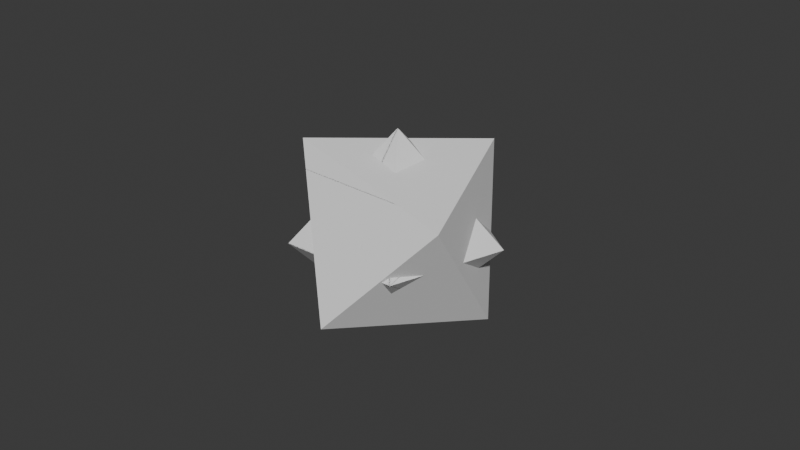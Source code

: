# Source: science_world.blend  (saved by Blender 4.0.36; exported with 4.5.12 LTS)
import bpy
from mathutils import Matrix  # noqa: F401  (used for matrix-valued properties, if any)

bpy.ops.wm.read_factory_settings(use_empty=True)
scene = bpy.context.scene
scene.name = 'Scene'

# ---- collections
col_collection = bpy.data.collections.new('Collection'); scene.collection.children.link(col_collection)

# ---- world
world_world = bpy.data.worlds.new('World'); scene.world = world_world
world_world.use_nodes = True; world_world.node_tree.nodes.clear()
_N = world_world.node_tree.nodes; _L = world_world.node_tree.links
n0 = _N.new('ShaderNodeOutputWorld'); n0.name = 'World Output'; n0.location = (300, 300)
n1 = _N.new('ShaderNodeBackground'); n1.name = 'Background'; n1.location = (10, 300)
n1.inputs[0].default_value = (0.05088, 0.05088, 0.05088, 1.0)
_L.new(n1.outputs[0], n0.inputs[0])
n0.is_active_output = True
world_world.color = (0.05088, 0.05088, 0.05088)
world_world.use_sun_shadow = False
world_world.sun_shadow_jitter_overblur = 0.0

# ---- meshes
me_decagon = bpy.data.meshes.new('Decagon')
me_decagon.from_pydata([(-9.525e-07, -1.814e-07, -100.0), (2.396e-07, 100.0, 0.0), (95.11, 30.9, 0.0), (58.78, -80.9, 0.0), (-58.78, -80.9, 0.0), (-95.11, 30.9, 0.0), (-9.525e-07, -1.814e-07, 100.0)], [], [(0, 1, 2), (0, 2, 3), (0, 3, 4), (4, 3, 6), (0, 4, 5), (0, 5, 1), (5, 4, 6), (3, 2, 6), (1, 5, 6), (2, 1, 6)])
_uv = me_decagon.uv_layers.new(name='UVMap')
_uv.uv.foreach_set('vector', [1.0, 0.5, 1.0, 1.0, 0.8, 1.0, 0.8, 0.5, 0.8, 1.0, 0.6, 1.0, 0.6, 0.5, 0.6, 1.0, 0.4, 1.0, 0.4, 1.0, 0.6, 1.0, 0.4, 1.0, 0.4, 0.5, 0.4, 1.0, 0.2, 1.0, 0.2, 0.5, 0.2, 1.0, 2.98e-08, 1.0, 0.2, 1.0, 0.4, 1.0, 0.2, 1.0, 0.6, 1.0, 0.8, 1.0, 0.6, 1.0, 2.98e-08, 1.0, 0.2, 1.0, 2.98e-08, 1.0, 0.8, 1.0, 1.0, 1.0, 0.8, 1.0])
me_decagon.update()
me_decagon_001 = bpy.data.meshes.new('Decagon.001')
me_decagon_001.from_pydata([(2.355e-06, 4.512e-07, -100.0), (-2.611e-06, 100.0, 3.227e-06), (95.11, 30.9, 1.754e-05), (58.78, -80.9, 1.552e-05), (-58.78, -80.9, -5.498e-08), (-95.11, 30.9, 4.139e-06), (1.547e-05, 8.127e-07, 100.0)], [], [(0, 1, 2), (0, 2, 3), (0, 3, 4), (4, 3, 6), (0, 4, 5), (0, 5, 1), (5, 4, 6), (3, 2, 6), (1, 5, 6), (2, 1, 6)])
_uv = me_decagon_001.uv_layers.new(name='UVMap')
_uv.uv.foreach_set('vector', [1.0, 0.5, 1.0, 1.0, 0.8, 1.0, 0.8, 0.5, 0.8, 1.0, 0.6, 1.0, 0.6, 0.5, 0.6, 1.0, 0.4, 1.0, 0.4, 1.0, 0.6, 1.0, 0.4, 1.0, 0.4, 0.5, 0.4, 1.0, 0.2, 1.0, 0.2, 0.5, 0.2, 1.0, 2.98e-08, 1.0, 0.2, 1.0, 0.4, 1.0, 0.2, 1.0, 0.6, 1.0, 0.8, 1.0, 0.6, 1.0, 2.98e-08, 1.0, 0.2, 1.0, 2.98e-08, 1.0, 0.8, 1.0, 1.0, 1.0, 0.8, 1.0])
me_decagon_001.update()
me_cube_001 = bpy.data.meshes.new('Cube.001')
me_cube_001.from_pydata([(-1.25, -0.5, -1.0), (-1.25, -0.5, 2.0), (1.25, -0.5, -1.0), (1.25, -0.5, 2.0), (-0.75, 3.0, -1.0), (-0.75, 3.0, 2.0), (0.75, 3.0, -1.0), (0.75, 3.0, 2.0), (-0.75, 4.0, -1.0), (-0.75, 4.0, 2.0), (0.75, 4.0, -1.0), (0.75, 4.0, 2.0)], [], [(2, 3, 1, 0), (5, 7, 11, 9), (1, 3, 7, 5), (3, 2, 6, 7), (0, 1, 5, 4), (2, 0, 4, 6), (10, 8, 9, 11), (7, 6, 10, 11), (4, 5, 9, 8), (6, 4, 8, 10)])
_uv = me_cube_001.uv_layers.new(name='UVMap')
_uv.uv.foreach_set('vector', [0.375, 0.5, 0.625, 0.5, 0.625, 0.75, 0.375, 0.75, 0.625, 0.75, 0.625, 0.5, 0.625, 0.5, 0.625, 0.75, 0.625, 0.75, 0.625, 0.5, 0.625, 0.5, 0.625, 0.75, 0.625, 0.5, 0.375, 0.5, 0.375, 0.5, 0.625, 0.5, 0.375, 0.75, 0.625, 0.75, 0.625, 0.75, 0.375, 0.75, 0.375, 0.5, 0.375, 0.75, 0.375, 0.75, 0.375, 0.5, 0.375, 0.5, 0.375, 0.75, 0.625, 0.75, 0.625, 0.5, 0.625, 0.5, 0.375, 0.5, 0.375, 0.5, 0.625, 0.5, 0.375, 0.75, 0.625, 0.75, 0.625, 0.75, 0.375, 0.75, 0.375, 0.5, 0.375, 0.75, 0.375, 0.75, 0.375, 0.5])
me_cube_001.update()
me_cube_002 = bpy.data.meshes.new('Cube.002')
me_cube_002.from_pydata([(-9.525e-07, -1.814e-07, -100.0), (61.24, 35.36, -70.71), (-50.0, 86.6, 4.359e-07), (2.396e-07, 100.0, 0.0), (95.11, 30.9, 0.0), (42.79, 60.39, 67.25), (58.78, -80.9, 0.0), (76.45, -49.28, 41.56), (4.456, -90.84, -41.56), (-58.78, -80.9, 0.0), (-73.69, -6.863, -67.25), (-95.11, 30.9, 0.0), (-61.24, -35.36, 70.71), (-9.525e-07, -1.814e-07, 100.0), (13.77, 20.5, -69.49), (5.157, 61.19, -35.06), (53.85, 45.37, -15.5), (32.4, 10.53, -65.93), (62.58, 20.33, -34.2), (27.01, -37.18, -54.04), (68.39, -4.456, -17.9), (28.88, -39.75, -50.87), (-24.92, -34.31, -57.6), (-15.1, -74.32, -8.133), (-35.84, -49.32, -39.03), (33.28, -74.2, -8.28), (-38.98, -53.66, 33.68), (38.4, -52.86, 34.66), (27.62, -38.02, 53.0), (-21.15, -29.11, 64.02), (-68.73, -18.22, -12.25), (-29.18, 7.063, -68.39), (-34.6, 11.24, -63.62), (-64.73, 21.03, -31.94), (-54.27, 60.57, 0.0), (-8.428, 67.45, -26.43), (-29.23, 78.76, 0.0), (-39.3, -53.89, 33.22), (-56.4, 17.17, 40.26), (-66.45, -23.42, 12.93), (-25.22, -2.205, 69.51), (52.63, -63.03, 14.06), (57.05, 18.54, 40.01), (71.74, -23.1, 6.838), (38.28, 12.44, 59.75), (-55.98, 21.69, 37.63), (-1.005e-07, 71.47, 28.53), (-3.694e-07, 48.91, 51.09), (50.03, 50.56, 13.09), (6.396, 26.89, 68.46)], [], [(14, 17, 0, 3, 4, 18, 16, 15), (0, 17, 19), (18, 4, 6, 21, 20), (25, 21, 6, 9, 24, 23), (0, 19, 22), (26, 9, 6, 27), (28, 13, 29), (9, 11, 33, 30, 24), (31, 32, 0, 22), (11, 34, 33), (36, 3, 0, 32, 35), (40, 29, 13, 11, 9, 26, 37, 39, 38), (6, 4, 42, 43, 41, 27), (44, 13, 28), (45, 34, 11, 13, 47), (3, 36, 46), (48, 42, 4, 3, 46), (47, 13, 44, 49), (36, 35, 2, 5, 48, 46), (1, 15, 16), (1, 16, 18, 20), (48, 5, 7, 43, 42), (25, 8, 1, 20, 21), (7, 41, 43), (27, 41, 7, 12, 37, 26), (8, 25, 23), (17, 14, 1, 8, 10, 31, 22, 19), (31, 10, 2, 35, 32), (14, 15, 1), (10, 8, 23, 24, 30), (39, 37, 12), (40, 12, 7, 5, 49, 44, 28, 29), (45, 2, 10, 30, 33, 34), (12, 38, 39), (49, 5, 2, 45, 47), (38, 12, 40)])
_uv = me_cube_002.uv_layers.new(name='UVMap')
_uv.uv.foreach_set('vector', [0.971, 0.6525, 0.9319, 0.6703, 1.0, 0.5, 1.0, 1.0, 0.8, 1.0, 0.8684, 0.829, 0.8867, 0.9225, 0.9892, 0.8247, 0.8, 0.5, 0.8, 0.6703, 0.7081, 0.7298, 0.8, 0.829, 0.8, 1.0, 0.6, 1.0, 0.7017, 0.7457, 0.7466, 0.9105, 0.5649, 0.9586, 0.6, 0.7457, 0.6, 1.0, 0.4, 1.0, 0.4781, 0.8048, 0.4824, 0.9593, 0.6, 0.5, 0.6, 0.7298, 0.5152, 0.712, 0.4, 1.0, 0.4, 1.0, 0.6, 1.0, 0.5307, 1.0, 0.494, 1.0, 0.4, 1.0, 0.4, 1.0, 0.4, 1.0, 0.2, 1.0, 0.2639, 0.8403, 0.3056, 0.9388, 0.4, 0.8048, 0.3416, 0.658, 0.3272, 0.6819, 0.4, 0.5, 0.4, 0.712, 0.2, 1.0, 0.1141, 1.0, 0.2, 0.8403, 0.06147, 1.0, 2.98e-08, 1.0, 0.2, 0.5, 0.2, 0.6819, 0.07058, 0.8679, 0.2208, 1.0, 0.272, 1.0, 0.2, 1.0, 0.2, 1.0, 0.4, 1.0, 0.3326, 1.0, 0.3333, 1.0, 0.29, 1.0, 0.2023, 1.0, 0.6, 1.0, 0.8, 1.0, 0.72, 1.0, 0.6935, 1.0, 0.6116, 1.0, 0.6, 1.0, 0.6805, 1.0, 0.6, 1.0, 0.6, 1.0, 0.1177, 1.0, 0.1141, 1.0, 0.2, 1.0, 2.98e-08, 1.0, 2.98e-08, 1.0, 2.98e-08, 1.0, 0.06147, 1.0, 2.98e-08, 1.0, 0.8686, 1.0, 0.8, 1.0, 0.8, 1.0, 1.0, 1.0, 0.9429, 1.0, 0.8978, 1.0, 0.8, 1.0, 0.8, 1.0, 0.8496, 1.0, 0.9791, 0.9503, 1.0, 0.8131, 1.0, 1.0, 0.8, 1.0, 0.8785, 0.8037, 0.9044, 0.9745, 1.0, 0.5, 1.0, 0.7521, 0.92, 0.7001, 0.8, 0.5, 0.8, 0.7001, 0.7588, 0.6515, 0.7059, 0.7352, 0.8, 0.8037, 0.8, 1.0, 0.6, 1.0, 0.6619, 0.8454, 0.7297, 0.934, 0.4801, 1.0, 0.4, 1.0, 0.6, 0.5, 0.6, 0.7352, 0.4846, 0.802, 0.6, 1.0, 0.5338, 1.0, 0.6, 0.8454, 0.5302, 1.0, 0.5338, 1.0, 0.6, 1.0, 0.4, 1.0, 0.4, 1.0, 0.401, 1.0, 0.4, 1.0, 0.4801, 1.0, 0.4, 1.0, 0.3695, 0.6491, 0.3296, 0.6759, 0.4, 0.5, 0.4, 1.0, 0.2, 1.0, 0.266, 0.8351, 0.3054, 0.9333, 0.3973, 0.7919, 0.2, 0.8351, 0.2, 1.0, 2.98e-08, 1.0, 0.07474, 0.8131, 0.1864, 0.8611, 0.2, 0.6759, 0.09917, 0.7521, 0.2, 0.5, 0.2, 1.0, 0.4, 1.0, 0.3404, 1.0, 0.2931, 1.0, 0.2, 1.0, 0.2, 1.0, 0.2668, 1.0, 0.2, 1.0, 0.6693, 1.0, 0.6, 1.0, 0.6, 1.0, 0.8, 1.0, 0.73, 1.0, 0.7089, 1.0, 0.6119, 1.0, 0.6194, 1.0, 2.98e-08, 1.0, 2.98e-08, 1.0, 0.2, 1.0, 0.1203, 1.0, 0.1152, 1.0, 0.02486, 1.0, 2.98e-08, 1.0, 2.98e-08, 1.0, 0.08376, 1.0, 0.8, 1.0, 0.8, 1.0, 1.0, 1.0, 0.8936, 1.0, 0.85, 1.0, 0.8861, 1.0, 0.8, 1.0, 0.8, 1.0])
me_cube_002.update()
me_cube_003 = bpy.data.meshes.new('Cube.003')
me_cube_003.from_pydata([(-1.543, -0.6271, 3.576e-07), (1.266, -0.9557, 1.192e-06), (0.5439, 1.282, 1.669e-06), (-1.839, -0.7226, 1.258), (1.532, -1.117, 1.258), (0.6654, 1.568, 1.258)], [], [(1, 0, 2), (4, 5, 3), (0, 3, 5, 2), (1, 4, 3, 0), (2, 5, 4, 1)])
_uv = me_cube_003.uv_layers.new(name='UVMap')
_uv.uv.foreach_set('vector', [0.0, 0.0, 0.0, 0.0, 0.0, 0.0, 0.0, 0.0, 0.0, 0.0, 0.0, 0.0, 0.0, 0.0, 0.0, 0.0, 0.0, 0.0, 0.0, 0.0, 0.0, 0.0, 0.0, 0.0, 0.0, 0.0, 0.0, 0.0, 0.0, 0.0, 0.0, 0.0, 0.0, 0.0, 0.0, 0.0])
me_cube_003.update()
me_cube_004 = bpy.data.meshes.new('Cube.004')
me_cube_004.from_pydata([(-1.347, 0.6922, -8.955e-07), (0.2429, -1.647, -1.353e-06), (1.462, 0.3636, -1.639e-06), (-1.613, 0.8535, 1.258), (0.295, -1.953, 1.258), (1.758, 0.4591, 1.258)], [], [(1, 0, 2), (4, 5, 3), (0, 3, 5, 2), (1, 4, 3, 0), (2, 5, 4, 1)])
_uv = me_cube_004.uv_layers.new(name='UVMap')
_uv.uv.foreach_set('vector', [0.0, 0.0, 0.0, 0.0, 0.0, 0.0, 0.0, 0.0, 0.0, 0.0, 0.0, 0.0, 0.0, 0.0, 0.0, 0.0, 0.0, 0.0, 0.0, 0.0, 0.0, 0.0, 0.0, 0.0, 0.0, 0.0, 0.0, 0.0, 0.0, 0.0, 0.0, 0.0, 0.0, 0.0, 0.0, 0.0])
me_cube_004.update()
me_decagon_003 = bpy.data.meshes.new('Decagon.003')
me_decagon_003.from_pydata([(7.122e-06, -2.969e-07, -120.0), (-7.419e-06, 120.0, 6.102e-06), (114.1, 37.08, 2.097e-05), (70.53, -97.08, 1.481e-05), (-70.53, -97.08, -3.877e-06), (-114.1, 37.08, 4.888e-06), (1.094e-05, 1.763e-06, 120.0)], [], [(0, 1, 2), (0, 2, 3), (0, 3, 4), (4, 3, 6), (0, 4, 5), (0, 5, 1), (5, 4, 6), (3, 2, 6), (1, 5, 6), (2, 1, 6)])
_uv = me_decagon_003.uv_layers.new(name='UVMap')
_uv.uv.foreach_set('vector', [1.0, 0.5, 1.0, 1.0, 0.8, 1.0, 0.8, 0.5, 0.8, 1.0, 0.6, 1.0, 0.6, 0.5, 0.6, 1.0, 0.4, 1.0, 0.4, 1.0, 0.6, 1.0, 0.4, 1.0, 0.4, 0.5, 0.4, 1.0, 0.2, 1.0, 0.2, 0.5, 0.2, 1.0, 2.98e-08, 1.0, 0.2, 1.0, 0.4, 1.0, 0.2, 1.0, 0.6, 1.0, 0.8, 1.0, 0.6, 1.0, 2.98e-08, 1.0, 0.2, 1.0, 2.98e-08, 1.0, 0.8, 1.0, 1.0, 1.0, 0.8, 1.0])
me_decagon_003.update()

# ---- objects
ob_decagon_col = bpy.data.objects.new('Decagon-col', me_decagon)
ob_decagon_001_col = bpy.data.objects.new('Decagon.001-col', me_decagon_001)
ob_foyeropening_noimp = bpy.data.objects.new('FoyerOpening-noimp', me_cube_001)
ob_testbool_noimp = bpy.data.objects.new('TestBool-noimp', me_cube_002)
ob_01_grav = bpy.data.objects.new('01-grav', me_cube_003)
ob_02_grav = bpy.data.objects.new('02-grav', me_cube_004)
ob_decagon_001_noimp = bpy.data.objects.new('Decagon.001-noimp', me_decagon_003)

# ---- transforms, parenting, visibility, modifiers, constraints
ob_decagon_col.location = (0.0, 0.0, 0.0)
ob_decagon_col.display_type = 'SOLID'
_m = ob_decagon_col.modifiers.new('Boolean', 'BOOLEAN')
_m.object = ob_foyeropening_noimp
ob_decagon_001_col.location = (0.0, 0.0, 0.0)
ob_decagon_001_col.rotation_euler = (5.565e-08, -0.7854, 0.5236)
ob_decagon_001_col.display_type = 'SOLID'
ob_foyeropening_noimp.location = (36.23, 2.73, 58.45)
ob_foyeropening_noimp.rotation_mode = 'QUATERNION'
ob_foyeropening_noimp.rotation_quaternion = (0.76, 0.1245, 0.01816, 0.6262)
ob_testbool_noimp.location = (0.0, 0.0, 0.0)
ob_01_grav.location = (15.05, -3.214, 61.52)
ob_01_grav.rotation_euler = (0.1729, 0.1889, 0.01642)
ob_01_grav.scale = (50.0, 50.0, 10.0)
ob_01_grav.display_type = 'WIRE'
ob_02_grav.location = (1.757, -53.86, 32.95)
ob_02_grav.rotation_euler = (1.107, 0.1036, -0.04769)
ob_02_grav.scale = (50.0, 50.0, 10.0)
ob_02_grav.display_type = 'WIRE'
ob_decagon_001_noimp.location = (0.0, 0.0, 0.0)
ob_decagon_001_noimp.rotation_euler = (5.236e-08, -0.7854, 0.5236)
ob_decagon_001_noimp.display_type = 'WIRE'

# ---- collection membership
col_collection.objects.link(ob_decagon_col)
col_collection.objects.link(ob_decagon_001_col)
col_collection.objects.link(ob_foyeropening_noimp)
col_collection.objects.link(ob_testbool_noimp)
col_collection.objects.link(ob_01_grav)
col_collection.objects.link(ob_02_grav)
col_collection.objects.link(ob_decagon_001_noimp)

# ---- scene / render settings (as saved in the file)
scene.frame_start = 1; scene.frame_end = 250; scene.frame_set(1)
scene.render.engine = 'BLENDER_EEVEE_NEXT'
scene.cycles.sampling_pattern = 'TABULATED_SOBOL'
bpy.context.view_layer.update()

# ---- added for rendering (the .blend has no active camera and no usable light): camera, sun
cam_auto = bpy.data.cameras.new('AutoCamera')
cam_auto.lens = 50.0
cam_auto.sensor_width = 36.0
cam_auto.clip_end = 10151.8
ob_auto_camera = bpy.data.objects.new('AutoCamera', cam_auto)
scene.collection.objects.link(ob_auto_camera)
ob_auto_camera.location = (572.725, -684.222, 462.764)
ob_auto_camera.rotation_euler = (1.09748, -7.21219e-08, 0.694738)
scene.camera = ob_auto_camera
light_auto_sun = bpy.data.lights.new('AutoSun', 'SUN')
light_auto_sun.energy = 3.0
light_auto_sun.angle = 0.0523599
ob_auto_sun = bpy.data.objects.new('AutoSun', light_auto_sun)
scene.collection.objects.link(ob_auto_sun)
ob_auto_sun.rotation_euler = (0.872665, 0.174533, 0.523599)
bpy.context.view_layer.update()
